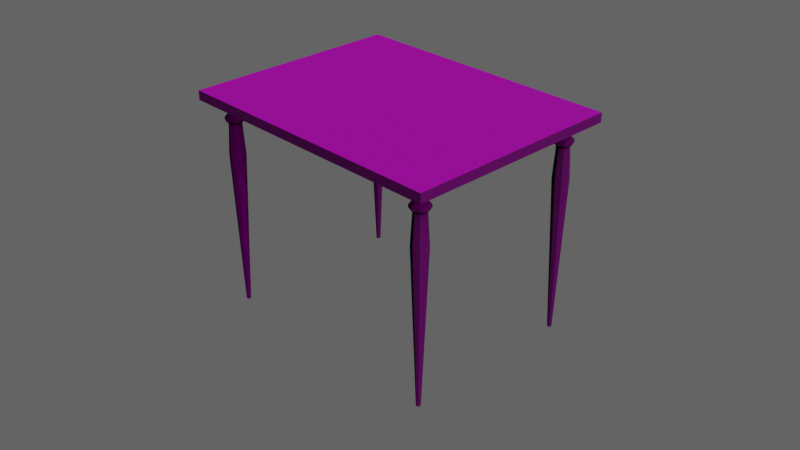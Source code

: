 # Source: Table.blend  (saved by Blender 2.82.7; exported with 4.5.12 LTS)
import bpy
from mathutils import Matrix  # noqa: F401  (used for matrix-valued properties, if any)

bpy.ops.wm.read_factory_settings(use_empty=True)
scene = bpy.context.scene
scene.name = 'Scene'

# ---- collections
col_collection = bpy.data.collections.new('Collection'); scene.collection.children.link(col_collection)

# ---- images (referenced by path relative to the original .blend; pixels are not part of the script)
import os
ASSET_DIR = os.environ.get("B2B_ASSET_DIR", "")  # directory of the original .blend (textures are referenced by path, not embedded)
HERE = os.path.dirname(os.path.abspath(__file__))  # packed textures are extracted next to this script under _unpacked/

def load_image(name, relpath, width, height, colorspace="sRGB"):
    """Load a texture the original file referenced (path relative to the .blend, or extracted next to this script)."""
    p = next((c for c in (os.path.join(HERE, relpath), os.path.join(ASSET_DIR, relpath)) if relpath and os.path.exists(c)), "")
    if p:
        img = bpy.data.images.load(p, check_existing=True)
        img.name = name
    else:  # same state as the original file: an image datablock whose file is absent (Cycles renders it pink)
        img = bpy.data.images.new(name, width, height)
        img.source = "FILE"
        img.filepath = "//" + (relpath or name)
    img.colorspace_settings.name = colorspace
    return img
img_woodcolor_jpg = load_image('WoodColor.jpg', 'Wood/WoodColor.jpg', 1024, 1024, 'sRGB')
img_wood_roughness_jpg = load_image('Wood_Roughness.jpg', 'Wood/Wood_Roughness.jpg', 1024, 1024, 'sRGB')
img_wood_normal_jpg = load_image('Wood_Normal.jpg', 'Wood/Wood_Normal.jpg', 1024, 1024, 'sRGB')

# ---- materials (node trees are filled in below, after node groups)
mat_wood = bpy.data.materials.new('Wood')
mat_wood.alpha_threshold = 0.0
mat_wood.use_transparent_shadow = False
mat_wood.line_color = (0.0, 0.0, 0.0, 1.0)
mat_wood2 = bpy.data.materials.new('Wood2')
mat_wood2.use_transparent_shadow = False

# ---- material node trees
mat_wood.use_nodes = True; mat_wood.node_tree.nodes.clear()
_N = mat_wood.node_tree.nodes; _L = mat_wood.node_tree.links
n0 = _N.new('ShaderNodeOutputMaterial'); n0.name = 'Material Output'; n0.location = (300, 300)
n1 = _N.new('ShaderNodeBsdfPrincipled'); n1.name = 'Principled BSDF'; n1.location = (10, 300)
n1.distribution = 'GGX'
n1.subsurface_method = 'BURLEY'
n1.inputs[3].default_value = 1.45
n1.inputs[27].default_value = (0.0, 0.0, 0.0, 1.0)
n1.inputs[28].default_value = 1.0
n2 = _N.new('ShaderNodeTexImage'); n2.name = 'Image Texture'; n2.location = (-485, 300)
n2.image = img_woodcolor_jpg
n3 = _N.new('ShaderNodeTexImage'); n3.name = 'Image Texture.002'; n3.location = (-487, 31)
n3.image = img_wood_roughness_jpg
n4 = _N.new('ShaderNodeTexImage'); n4.name = 'Image Texture.001'; n4.location = (-481, -239)
n4.image = img_wood_normal_jpg
_L.new(n1.outputs[0], n0.inputs[0])
_L.new(n2.outputs[0], n1.inputs[0])
_L.new(n4.outputs[0], n1.inputs[5])
_L.new(n3.outputs[0], n1.inputs[2])
n0.is_active_output = True
mat_wood2.use_nodes = True; mat_wood2.node_tree.nodes.clear()
_N = mat_wood2.node_tree.nodes; _L = mat_wood2.node_tree.links
n0 = _N.new('ShaderNodeOutputMaterial'); n0.name = 'Material Output'; n0.location = (300, 300)
n1 = _N.new('ShaderNodeBsdfPrincipled'); n1.name = 'Principled BSDF'; n1.location = (10, 300)
n1.distribution = 'GGX'
n1.subsurface_method = 'BURLEY'
n1.inputs[3].default_value = 1.45
n1.inputs[27].default_value = (0.0, 0.0, 0.0, 1.0)
n1.inputs[28].default_value = 1.0
n2 = _N.new('ShaderNodeTexImage'); n2.name = 'Image Texture'; n2.location = (-318, 344)
n2.image = img_woodcolor_jpg
n3 = _N.new('ShaderNodeTexImage'); n3.name = 'Image Texture.001'; n3.location = (-320, 65)
n3.image = img_wood_roughness_jpg
n4 = _N.new('ShaderNodeTexImage'); n4.name = 'Image Texture.002'; n4.location = (-295, -223)
n4.image = img_wood_normal_jpg
_L.new(n1.outputs[0], n0.inputs[0])
_L.new(n2.outputs[0], n1.inputs[0])
_L.new(n3.outputs[0], n1.inputs[2])
_L.new(n4.outputs[0], n1.inputs[5])
n0.is_active_output = True

# ---- world
world_world = bpy.data.worlds.new('World'); scene.world = world_world
world_world.use_nodes = True; world_world.node_tree.nodes.clear()
_N = world_world.node_tree.nodes; _L = world_world.node_tree.links
n0 = _N.new('ShaderNodeOutputWorld'); n0.name = 'World Output'; n0.location = (300, 300)
n1 = _N.new('ShaderNodeBackground'); n1.name = 'Background'; n1.location = (10, 300)
n1.inputs[0].default_value = (0.05088, 0.05088, 0.05088, 1.0)
_L.new(n1.outputs[0], n0.inputs[0])
n0.is_active_output = True
world_world.color = (0.05088, 0.05088, 0.05088)
world_world.use_sun_shadow = False
world_world.sun_shadow_jitter_overblur = 0.0

# ---- cameras
cam_camera = bpy.data.cameras.new('Camera')
cam_camera.clip_end = 100.0
cam_camera.ortho_scale = 7.314

# ---- lights
light_light = bpy.data.lights.new('Light', 'SUN')
light_light.transmission_factor = 0.0
light_light.angle = 0.1993
light_light.energy = 1.0
light_light.shadow_soft_size = 0.1
light_light.shadow_cascade_max_distance = 5.0
light_light.shadow_cascade_exponent = 1.0

# ---- meshes
me_cube = bpy.data.meshes.new('Cube')
me_cube.from_pydata([(0.45, 0.35, 0.0), (0.45, 0.35, -0.03), (0.45, -0.35, 0.0), (0.45, -0.35, -0.03), (-0.45, 0.35, 0.0), (-0.45, 0.35, -0.03), (-0.45, -0.35, 0.0), (-0.45, -0.35, -0.03)], [], [(0, 4, 6, 2), (3, 2, 6, 7), (7, 6, 4, 5), (5, 1, 3, 7), (1, 0, 2, 3), (5, 4, 0, 1)])
_uv = me_cube.uv_layers.new(name='UVMap')
_uv.uv.foreach_set('vector', [1.0, 0.8889, 0.0, 0.8889, 0.0, 0.1111, 1.0, 0.1111, 0.0, 0.5167, 0.0, 0.4833, 1.0, 0.4833, 1.0, 0.5167, 0.03332, 0.1111, -1.298e-05, 0.1111, -1.267e-05, 0.8889, 0.03332, 0.8889, 0.0, 0.8889, 1.0, 0.8889, 1.0, 0.1111, 0.0, 0.1111, 1.0, 0.8889, 0.9667, 0.8889, 0.9667, 0.1111, 1.0, 0.1111, 1.0, 0.5167, 1.0, 0.4833, 0.0, 0.4833, 0.0, 0.5167])
me_cube.materials.append(mat_wood)
me_cube.use_remesh_preserve_volume = False
me_cube.use_remesh_preserve_attributes = False
me_cube.use_mirror_vertex_groups = False
me_cube.update()
me_cube_001 = bpy.data.meshes.new('Cube.001')
me_cube_001.from_pydata([(0.366, -0.294, -0.07), (0.366, -0.294, -0.03), (0.366, -0.266, -0.07), (0.366, -0.266, -0.03), (0.394, -0.294, -0.07), (0.394, -0.294, -0.03), (0.394, -0.266, -0.07), (0.394, -0.266, -0.03), (0.36, -0.28, -0.07), (0.36, -0.28, -0.03), (0.4, -0.28, -0.07), (0.4, -0.28, -0.03), (0.38, -0.26, -0.07), (0.38, -0.26, -0.03), (0.38, -0.3, -0.07), (0.38, -0.3, -0.03), (0.3582, -0.3018, -0.085), (0.359, -0.301, -0.08), (0.359, -0.259, -0.08), (0.401, -0.301, -0.08), (0.401, -0.259, -0.08), (0.35, -0.28, -0.08), (0.41, -0.28, -0.08), (0.38, -0.25, -0.08), (0.38, -0.31, -0.08), (0.3582, -0.2582, -0.085), (0.4018, -0.3018, -0.085), (0.4018, -0.2582, -0.085), (0.3489, -0.28, -0.085), (0.4111, -0.28, -0.085), (0.38, -0.2489, -0.085), (0.38, -0.3111, -0.085), (0.366, -0.294, -0.1), (0.359, -0.301, -0.09), (0.359, -0.259, -0.09), (0.401, -0.301, -0.09), (0.401, -0.259, -0.09), (0.35, -0.28, -0.09), (0.41, -0.28, -0.09), (0.38, -0.25, -0.09), (0.38, -0.31, -0.09), (0.3618, -0.2982, -0.2), (0.366, -0.266, -0.1), (0.394, -0.294, -0.1), (0.394, -0.266, -0.1), (0.36, -0.28, -0.1), (0.4, -0.28, -0.1), (0.38, -0.26, -0.1), (0.38, -0.3, -0.1), (0.3618, -0.2618, -0.2), (0.3982, -0.2982, -0.2), (0.3982, -0.2618, -0.2), (0.354, -0.28, -0.2), (0.406, -0.28, -0.2), (0.38, -0.254, -0.2), (0.38, -0.306, -0.2), (0.3751, -0.2849, -0.7), (0.3751, -0.2751, -0.7), (0.3849, -0.2849, -0.7), (0.3849, -0.2751, -0.7), (0.373, -0.28, -0.7), (0.387, -0.28, -0.7), (0.38, -0.273, -0.7), (0.38, -0.287, -0.7), (0.38, -0.28, -0.7)], [], [(8, 9, 3, 2), (12, 13, 7, 6), (10, 11, 5, 4), (14, 15, 1, 0), (6, 10, 22, 20), (12, 6, 20, 23), (6, 7, 11, 10), (0, 1, 9, 8), (0, 8, 21, 17), (14, 0, 17, 24), (4, 5, 15, 14), (2, 3, 13, 12), (20, 22, 29, 27), (21, 18, 25, 28), (24, 17, 16, 31), (18, 23, 30, 25), (10, 4, 19, 22), (8, 2, 18, 21), (4, 14, 24, 19), (2, 12, 23, 18), (16, 28, 37, 33), (27, 29, 38, 36), (28, 25, 34, 37), (31, 16, 33, 40), (17, 21, 28, 16), (23, 20, 27, 30), (22, 19, 26, 29), (19, 24, 31, 26), (37, 34, 42, 45), (40, 33, 32, 48), (34, 39, 47, 42), (35, 40, 48, 43), (30, 27, 36, 39), (29, 26, 35, 38), (26, 31, 40, 35), (25, 30, 39, 34), (42, 47, 54, 49), (43, 48, 55, 50), (46, 43, 50, 53), (47, 44, 51, 54), (36, 38, 46, 44), (33, 37, 45, 32), (39, 36, 44, 47), (38, 35, 43, 46), (50, 55, 63, 58), (53, 50, 58, 61), (54, 51, 59, 62), (41, 52, 60, 56), (48, 32, 41, 55), (45, 42, 49, 52), (44, 46, 53, 51), (32, 45, 52, 41), (64, 61, 58, 63), (62, 59, 61, 64), (57, 62, 64, 60), (60, 64, 63, 56), (49, 54, 62, 57), (55, 41, 56, 63), (52, 49, 57, 60), (51, 53, 61, 59)])
_uv = me_cube_001.uv_layers.new(name='UVMap')
_uv.uv.foreach_set('vector', [1.369, 0.2654, 1.495, 0.2538, 1.5, 0.3019, 1.374, 0.3136, 1.372, -0.02576, 1.495, -0.01543, 1.492, 0.02901, 1.364, 0.02257, 1.366, 0.071, 1.49, 0.07372, 1.489, 0.1186, 1.361, 0.1195, 1.365, 0.1678, 1.49, 0.1636, 1.492, 0.2087, 1.363, 0.217, 1.364, 0.02257, 1.366, 0.071, 1.326, 0.06986, 1.328, 0.02042, 1.372, -0.02576, 1.364, 0.02257, 1.328, 0.02042, 1.332, -0.03068, 1.364, 0.02257, 1.492, 0.02901, 1.49, 0.07372, 1.366, 0.071, 1.363, 0.217, 1.492, 0.2087, 1.495, 0.2538, 1.369, 0.2654, 1.363, 0.217, 1.369, 0.2654, 1.329, 0.2695, 1.326, 0.2182, 1.365, 0.1678, 1.363, 0.217, 1.326, 0.2182, 1.325, 0.1684, 1.361, 0.1195, 1.489, 0.1186, 1.49, 0.1636, 1.365, 0.1678, 1.378, -0.07332, 1.5, -0.0595, 1.495, -0.01543, 1.372, -0.02576, 1.328, 0.02042, 1.326, 0.06986, 1.315, 0.06949, 1.317, 0.01978, 1.329, 0.2695, 1.334, 0.3301, 1.319, 0.3325, 1.316, 0.2702, 1.325, 0.1684, 1.326, 0.2182, 1.315, 0.2185, 1.314, 0.1685, 1.339, -0.09085, 1.332, -0.03068, 1.32, -0.03157, 1.324, -0.09342, 1.366, 0.071, 1.361, 0.1195, 1.325, 0.1191, 1.326, 0.06986, 1.369, 0.2654, 1.374, 0.3136, 1.334, 0.3301, 1.329, 0.2695, 1.361, 0.1195, 1.365, 0.1678, 1.325, 0.1684, 1.325, 0.1191, 1.378, -0.07332, 1.372, -0.02576, 1.332, -0.03068, 1.339, -0.09085, 1.315, 0.2185, 1.316, 0.2702, 1.304, 0.2705, 1.303, 0.2187, 1.317, 0.01978, 1.315, 0.06949, 1.303, 0.06913, 1.305, 0.01929, 1.316, 0.2702, 1.319, 0.3325, 1.304, 0.3318, 1.304, 0.2705, 1.314, 0.1685, 1.315, 0.2185, 1.303, 0.2187, 1.302, 0.1685, 1.326, 0.2182, 1.329, 0.2695, 1.316, 0.2702, 1.315, 0.2185, 1.332, -0.03068, 1.328, 0.02042, 1.317, 0.01978, 1.32, -0.03157, 1.326, 0.06986, 1.325, 0.1191, 1.314, 0.119, 1.315, 0.06949, 1.325, 0.1191, 1.325, 0.1684, 1.314, 0.1685, 1.314, 0.119, 1.304, 0.2705, 1.304, 0.3318, 1.263, 0.3194, 1.263, 0.2696, 1.302, 0.1685, 1.303, 0.2187, 1.266, 0.2192, 1.261, 0.1688, 1.309, -0.09288, 1.308, -0.03219, 1.266, -0.03228, 1.268, -0.08159, 1.302, 0.1188, 1.302, 0.1685, 1.261, 0.1688, 1.265, 0.1184, 1.32, -0.03157, 1.317, 0.01978, 1.305, 0.01929, 1.308, -0.03219, 1.315, 0.06949, 1.314, 0.119, 1.302, 0.1188, 1.303, 0.06913, 1.314, 0.119, 1.314, 0.1685, 1.302, 0.1685, 1.302, 0.1188, 1.324, -0.09342, 1.32, -0.03157, 1.308, -0.03219, 1.309, -0.09288, 1.268, -0.08159, 1.266, -0.03228, 0.9462, -0.05587, 0.9472, -0.1137, 1.265, 0.1184, 1.261, 0.1688, 0.9426, 0.1699, 0.9435, 0.1137, 1.262, 0.06795, 1.265, 0.1184, 0.9435, 0.1137, 0.9444, 0.05749, 1.266, -0.03228, 1.268, 0.01782, 0.9453, 0.0009706, 0.9462, -0.05587, 1.305, 0.01929, 1.303, 0.06913, 1.262, 0.06795, 1.268, 0.01782, 1.303, 0.2187, 1.304, 0.2705, 1.263, 0.2696, 1.266, 0.2192, 1.308, -0.03219, 1.305, 0.01929, 1.268, 0.01782, 1.266, -0.03228, 1.303, 0.06913, 1.302, 0.1188, 1.265, 0.1184, 1.262, 0.06795, 0.9435, 0.1137, 0.9426, 0.1699, -0.4946, 0.1166, -0.4939, 0.09119, 0.9444, 0.05749, 0.9435, 0.1137, -0.4939, 0.09119, -0.4938, 0.0658, 0.9462, -0.05587, 0.9453, 0.0009706, -0.4942, 0.04038, -0.4952, 0.01498, 0.9417, 0.2265, 0.9409, 0.2834, -0.4976, 0.1673, -0.4958, 0.142, 1.261, 0.1688, 1.266, 0.2192, 0.9417, 0.2265, 0.9426, 0.1699, 1.263, 0.2696, 1.263, 0.3194, 0.94, 0.3414, 0.9409, 0.2834, 1.268, 0.01782, 1.262, 0.06795, 0.9444, 0.05749, 0.9453, 0.0009706, 1.266, 0.2192, 1.263, 0.2696, 0.9409, 0.2834, 0.9417, 0.2265, 0.5099, 0.6125, 0.5141, 0.6223, 0.5059, 0.6223, 0.5, 0.6167, 0.5197, 0.6083, 0.5197, 0.6165, 0.5141, 0.6223, 0.5099, 0.6125, 0.5138, 0.6027, 0.5197, 0.6083, 0.5099, 0.6125, 0.5057, 0.6027, 0.5057, 0.6027, 0.5099, 0.6125, 0.5, 0.6167, 0.5, 0.6086, 0.9472, -0.1137, 0.9462, -0.05587, -0.4952, 0.01498, -0.4968, -0.01025, 0.9426, 0.1699, 0.9417, 0.2265, -0.4958, 0.142, -0.4946, 0.1166, 0.9409, 0.2834, 0.94, 0.3414, -0.4999, 0.1925, -0.4976, 0.1673, 0.9453, 0.0009706, 0.9444, 0.05749, -0.4938, 0.0658, -0.4942, 0.04038])
me_cube_001.materials.append(mat_wood2)
me_cube_001.use_remesh_fix_poles = True
me_cube_001.use_remesh_preserve_attributes = False
me_cube_001.use_mirror_vertex_groups = False
me_cube_001.update()

# ---- objects
ob_tabletop = bpy.data.objects.new('TableTop', me_cube)
ob_light = bpy.data.objects.new('Light', light_light)
ob_camera = bpy.data.objects.new('Camera', cam_camera)
ob_tablelegs = bpy.data.objects.new('TableLegs', me_cube_001)

# ---- transforms, parenting, visibility, modifiers, constraints
ob_tabletop.location = (0.0, 0.0, 0.0)
ob_tabletop.lock_rotations_4d = False
ob_tabletop.empty_display_type = 'ARROWS'
ob_tabletop.lineart.crease_threshold = 0.0
ob_light.location = (-1.101, 1.005, 1.469)
ob_light.rotation_euler = (-0.2257, 0.4955, 1.964)
ob_light.lock_rotations_4d = False
ob_light.empty_display_type = 'ARROWS'
ob_light.color = (0.0, 0.0, 0.0, 0.0)
ob_light.lineart.crease_threshold = 0.0
ob_camera.location = (2.091, -1.999, 1.188)
ob_camera.rotation_euler = (1.07, -1.312e-06, 0.8037)
ob_camera.lock_rotations_4d = False
ob_camera.empty_display_type = 'ARROWS'
ob_camera.color = (0.0, 0.0, 0.0, 0.0)
ob_camera.display_type = 'WIRE'
ob_camera.lineart.crease_threshold = 0.0
ob_tablelegs.location = (0.0, 0.0, 0.0)
ob_tablelegs.lineart.crease_threshold = 0.0
_m = ob_tablelegs.modifiers.new('Mirror', 'MIRROR')
_m.use_axis = (True, True, False)

# ---- collection membership
col_collection.objects.link(ob_tabletop)
col_collection.objects.link(ob_light)
col_collection.objects.link(ob_camera)
col_collection.objects.link(ob_tablelegs)

# ---- scene / render settings (as saved in the file)
scene.camera = ob_camera
scene.frame_start = 1; scene.frame_end = 250; scene.frame_set(1)
scene.render.engine = 'BLENDER_EEVEE_NEXT'
scene.cycles.use_denoising = False
scene.cycles.samples = 128
scene.cycles.sampling_pattern = 'TABULATED_SOBOL'
scene.cycles.use_adaptive_sampling = False
scene.cycles.use_light_tree = False
scene.view_settings.view_transform = 'Filmic'
scene.view_settings.exposure = 1.0
bpy.context.view_layer.update()

